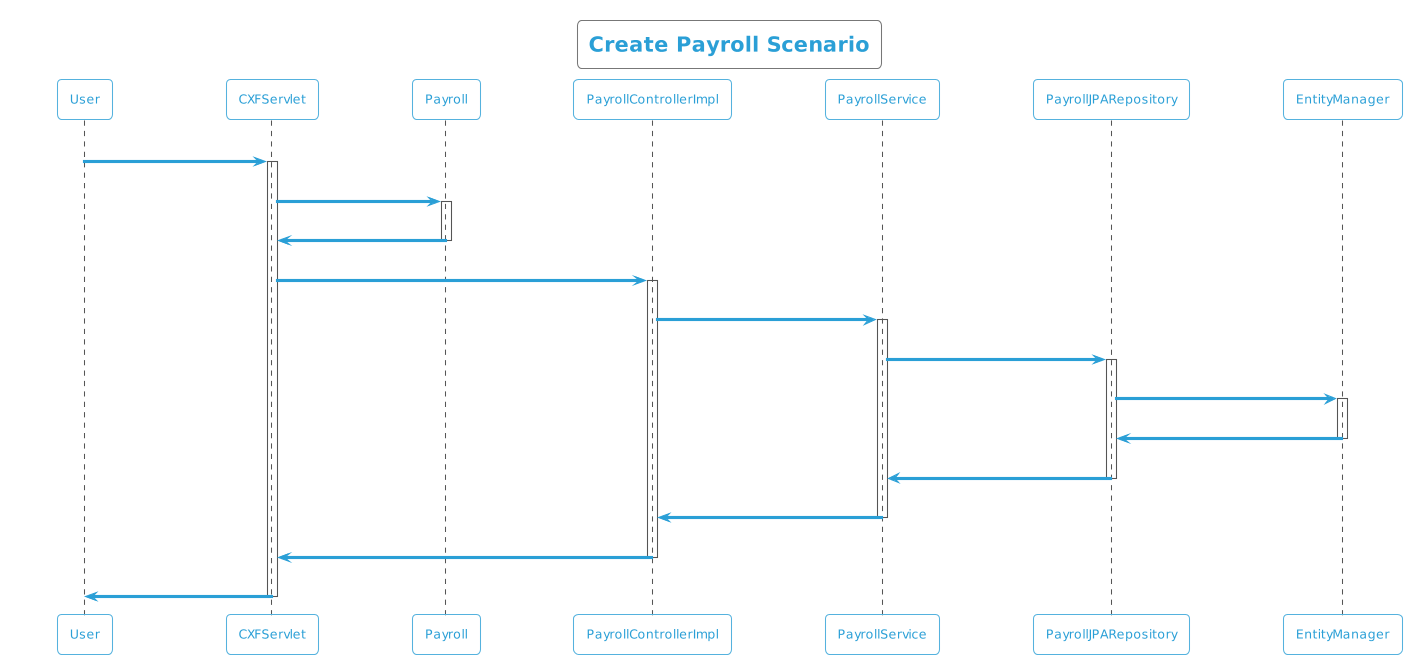

The diagram above was rendered by PlantUML. Its source (embedded in the PNG):
@startuml
!theme cyborg-outline
title Create Payroll Scenario
participant User
User -> CXFServlet: POST, Payroll
activate CXFServlet
CXFServlet -> Payroll: << create >>
activate Payroll
Payroll -> CXFServlet: << instance >>
deactivate Payroll
CXFServlet -> PayrollControllerImpl: create(:Payroll)
activate PayrollControllerImpl
PayrollControllerImpl -> PayrollService: create(:Payroll)
activate PayrollService
PayrollService -> PayrollJPARepository: create(:Payroll)
activate PayrollJPARepository
PayrollJPARepository -> EntityManager: save(:Payroll)
activate EntityManager
EntityManager -> PayrollJPARepository: << persisted Payroll >>
deactivate EntityManager
PayrollJPARepository -> PayrollService: << persisted Payroll >>
deactivate PayrollJPARepository
PayrollService -> PayrollControllerImpl: << persisted Payroll >>
deactivate PayrollService
PayrollControllerImpl -> CXFServlet: << persisted Payroll >>
deactivate PayrollControllerImpl
CXFServlet -> User: marshalled Payroll XML
deactivate CXFServlet
@enduml